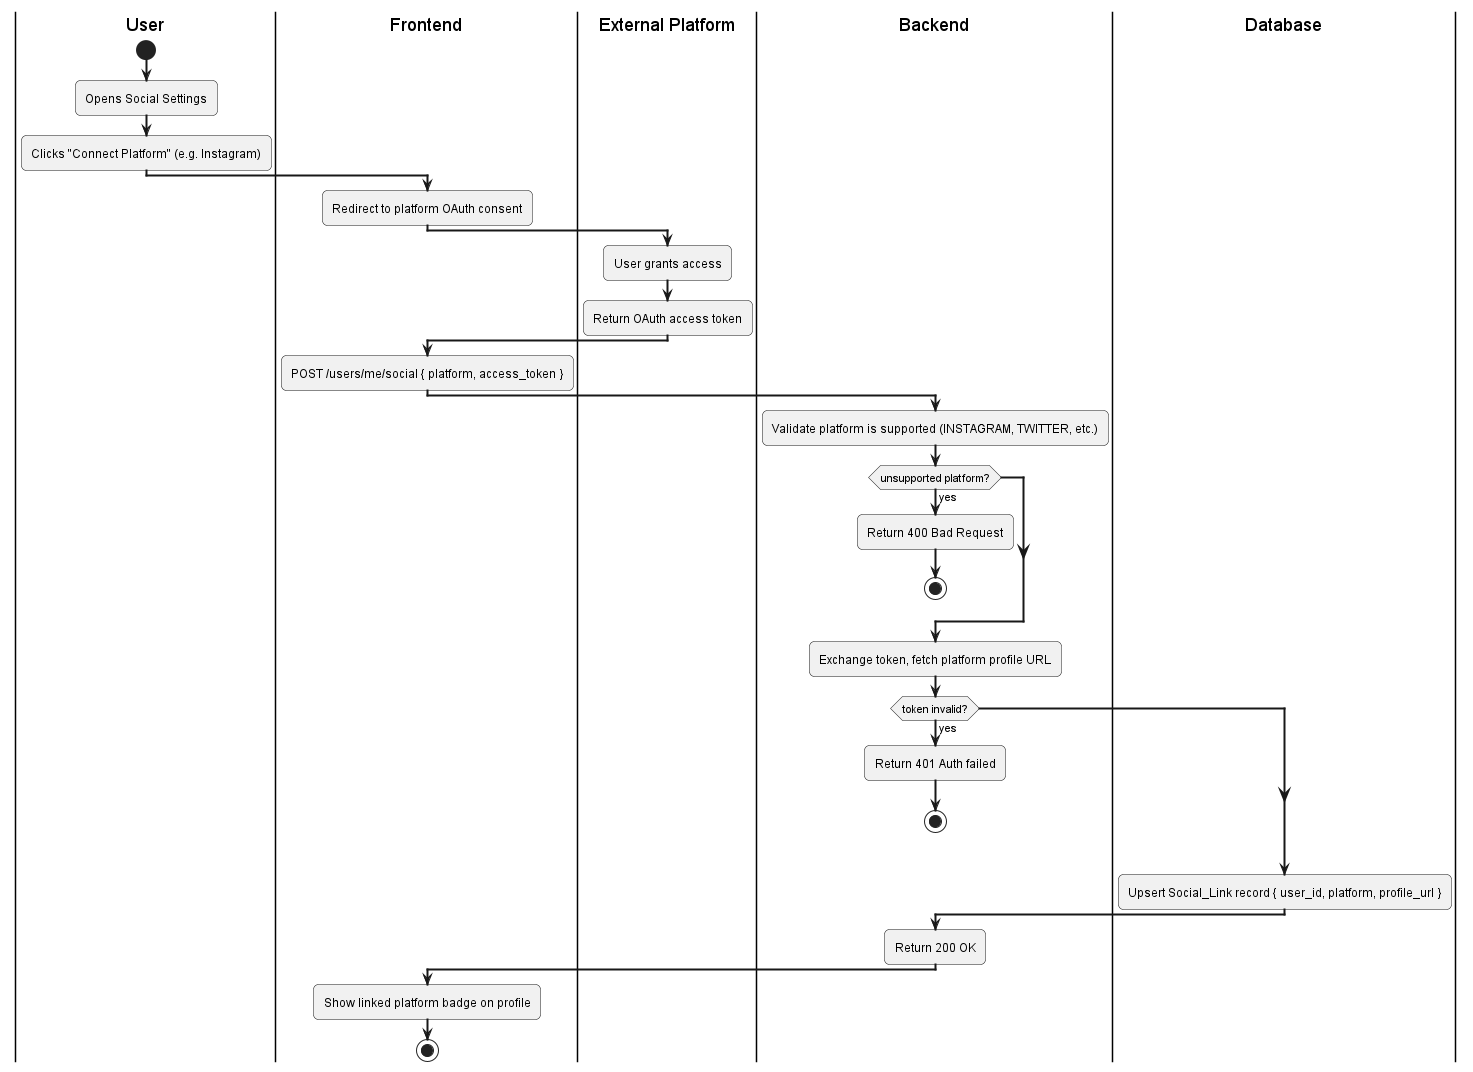

The diagram above was rendered by PlantUML. Its source (embedded in the PNG):
@startuml
skinparam activityArrowThickness 2
skinparam roundcorner 10

|User|
start
:Opens Social Settings;
:Clicks "Connect Platform" (e.g. Instagram);

|Frontend|
:Redirect to platform OAuth consent;

|External Platform|
:User grants access;
:Return OAuth access token;

|Frontend|
:POST /users/me/social { platform, access_token };

|Backend|
:Validate platform is supported (INSTAGRAM, TWITTER, etc.);
if (unsupported platform?) then (yes)
  :Return 400 Bad Request;
  stop
endif

:Exchange token, fetch platform profile URL;
if (token invalid?) then (yes)
  :Return 401 Auth failed;
  stop
endif

|Database|
:Upsert Social_Link record { user_id, platform, profile_url };

|Backend|
:Return 200 OK;

|Frontend|
:Show linked platform badge on profile;
stop
@enduml